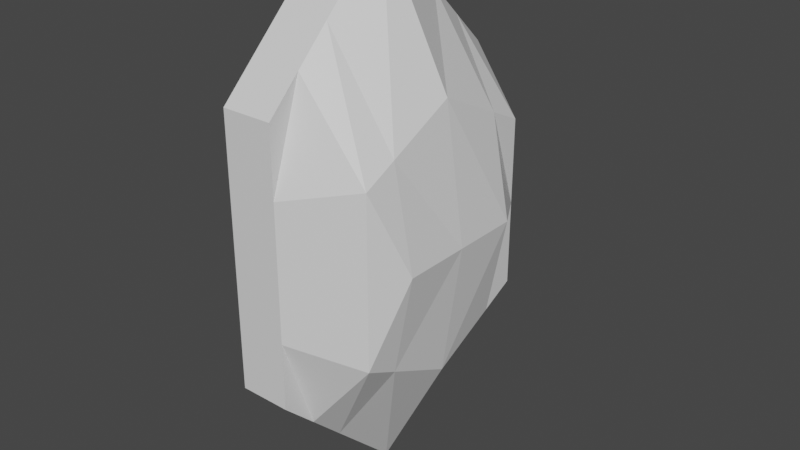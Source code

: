 # Source: bulb.blend  (saved by Blender 2.83.19; exported with 4.5.12 LTS)
import bpy
from mathutils import Matrix  # noqa: F401  (used for matrix-valued properties, if any)

bpy.ops.wm.read_factory_settings(use_empty=True)
scene = bpy.context.scene
scene.name = 'Scene'

# ---- collections
col_collection = bpy.data.collections.new('Collection'); scene.collection.children.link(col_collection)

# ---- materials (node trees are filled in below, after node groups)
mat_material = bpy.data.materials.new('Material')
mat_material.alpha_threshold = 0.0
mat_material.use_transparent_shadow = False
mat_material.line_color = (0.0, 0.0, 0.0, 1.0)

# ---- material node trees
mat_material.use_nodes = True; mat_material.node_tree.nodes.clear()
_N = mat_material.node_tree.nodes; _L = mat_material.node_tree.links
n0 = _N.new('ShaderNodeOutputMaterial'); n0.name = 'Material Output'; n0.location = (300, 300)
n1 = _N.new('ShaderNodeBsdfPrincipled'); n1.name = 'Principled BSDF'; n1.location = (10, 300)
n1.distribution = 'GGX'
n1.subsurface_method = 'BURLEY'
n1.inputs[2].default_value = 0.4
n1.inputs[3].default_value = 1.45
n1.inputs[27].default_value = (0.0, 0.0, 0.0, 1.0)
n1.inputs[28].default_value = 1.0
_L.new(n1.outputs[0], n0.inputs[0])
n0.is_active_output = True

# ---- world
world_world = bpy.data.worlds.new('World'); scene.world = world_world
world_world.use_nodes = True; world_world.node_tree.nodes.clear()
_N = world_world.node_tree.nodes; _L = world_world.node_tree.links
n0 = _N.new('ShaderNodeOutputWorld'); n0.name = 'World Output'; n0.location = (300, 300)
n1 = _N.new('ShaderNodeBackground'); n1.name = 'Background'; n1.location = (10, 300)
n1.inputs[0].default_value = (0.05088, 0.05088, 0.05088, 1.0)
_L.new(n1.outputs[0], n0.inputs[0])
n0.is_active_output = True
world_world.color = (0.05088, 0.05088, 0.05088)
world_world.use_sun_shadow = False
world_world.sun_shadow_jitter_overblur = 0.0

# ---- meshes
me_cube = bpy.data.meshes.new('Cube')
me_cube.from_pydata([(0.1906, 1.0, 1.0), (0.1906, 1.0, -1.0), (0.1906, -1.0, 1.0), (0.1906, -1.0, -1.0), (-0.1906, 1.0, 1.0), (-0.1906, 1.0, -1.0), (-0.1906, -1.0, 1.0), (-0.1906, -1.0, -1.0), (-0.1906, 0.0, -1.971), (0.1906, 0.0, 1.971), (-0.1906, 0.0, 1.971), (0.1906, 0.0, -1.971), (0.1906, 1.0, 0.0), (0.1906, -1.0, 0.0), (0.1906, -0.5, 1.486), (0.1906, 0.5, -1.486), (0.1906, 0.5, 1.486), (0.1906, -0.5, -1.486), (0.8414, 0.0, 0.0), (0.8414, 0.5, 0.0), (0.8414, -0.5, 0.0), (0.6988, -0.75, 0.0), (0.1906, -0.75, 1.243), (0.1906, -0.75, -1.243), (0.6988, 0.75, 0.0), (0.1906, 0.75, 1.243), (0.1906, 0.75, -1.243), (0.6988, -0.75, -0.6214), (0.6988, 0.75, -0.6214), (0.6988, -0.5, -0.7428), (0.1906, 1.0, -0.5), (0.6988, 0.0, -0.9856), (0.6988, 0.5, -0.7428), (0.1906, -1.0, -0.5), (0.6988, -0.5, 0.7428), (0.1906, 1.0, 0.5), (0.6988, 0.5, 0.7428), (0.6988, 0.75, 0.6214), (0.6988, 0.0, 0.9856), (0.6988, -0.75, 0.6214), (0.1906, -1.0, 0.5)], [], [(9, 10, 6, 2, 22, 14), (3, 33, 13, 40, 2, 6, 7), (8, 10, 4, 5), (8, 11, 17, 23, 3, 7), (20, 34, 39, 21), (5, 4, 0, 35, 12, 30, 1), (19, 36, 38, 18), (5, 1, 26, 15, 11, 8), (7, 6, 10, 8), (0, 4, 10, 9, 16, 25), (15, 32, 31, 11), (1, 30, 28, 26), (12, 35, 37, 24), (17, 29, 27, 23), (11, 31, 29, 17), (18, 38, 34, 20), (23, 27, 33, 3), (21, 39, 40, 13), (24, 37, 36, 19), (26, 28, 32, 15), (27, 29, 20, 21), (32, 28, 24, 19), (31, 32, 19, 18), (33, 27, 21, 13), (29, 31, 18, 20), (28, 30, 12, 24), (37, 35, 0, 25), (36, 37, 25, 16), (38, 36, 16, 9), (39, 34, 14, 22), (40, 39, 22, 2), (34, 38, 9, 14)])
_uv = me_cube.uv_layers.new(name='UVMap')
_uv.uv.foreach_set('vector', [0.625, 0.625, 0.875, 0.625, 0.875, 0.75, 0.625, 0.75, 0.625, 0.7188, 0.625, 0.6875, 0.375, 0.75, 0.4375, 0.75, 0.5, 0.75, 0.5625, 0.75, 0.625, 0.75, 0.625, 1.0, 0.375, 1.0, 0.375, 0.125, 0.625, 0.125, 0.625, 0.25, 0.375, 0.25, 0.125, 0.625, 0.375, 0.625, 0.375, 0.6875, 0.375, 0.7188, 0.375, 0.75, 0.125, 0.75, 0.5, 0.6875, 0.5625, 0.6875, 0.5625, 0.7188, 0.5, 0.7188, 0.375, 0.25, 0.625, 0.25, 0.625, 0.5, 0.5625, 0.5, 0.5, 0.5, 0.4375, 0.5, 0.375, 0.5, 0.5, 0.5625, 0.5625, 0.5625, 0.5625, 0.625, 0.5, 0.625, 0.125, 0.5, 0.375, 0.5, 0.375, 0.5312, 0.375, 0.5625, 0.375, 0.625, 0.125, 0.625, 0.375, 0.0, 0.625, 0.0, 0.625, 0.125, 0.375, 0.125, 0.625, 0.5, 0.875, 0.5, 0.875, 0.625, 0.625, 0.625, 0.625, 0.5625, 0.625, 0.5312, 0.375, 0.5625, 0.4375, 0.5625, 0.4375, 0.625, 0.375, 0.625, 0.375, 0.5, 0.4375, 0.5, 0.4375, 0.5312, 0.375, 0.5312, 0.5, 0.5, 0.5625, 0.5, 0.5625, 0.5312, 0.5, 0.5312, 0.375, 0.6875, 0.4375, 0.6875, 0.4375, 0.7188, 0.375, 0.7188, 0.375, 0.625, 0.4375, 0.625, 0.4375, 0.6875, 0.375, 0.6875, 0.5, 0.625, 0.5625, 0.625, 0.5625, 0.6875, 0.5, 0.6875, 0.375, 0.7188, 0.4375, 0.7188, 0.4375, 0.75, 0.375, 0.75, 0.5, 0.7188, 0.5625, 0.7188, 0.5625, 0.75, 0.5, 0.75, 0.5, 0.5312, 0.5625, 0.5312, 0.5625, 0.5625, 0.5, 0.5625, 0.375, 0.5312, 0.4375, 0.5312, 0.4375, 0.5625, 0.375, 0.5625, 0.4375, 0.7188, 0.4375, 0.6875, 0.5, 0.6875, 0.5, 0.7188, 0.4375, 0.5625, 0.4375, 0.5312, 0.5, 0.5312, 0.5, 0.5625, 0.4375, 0.625, 0.4375, 0.5625, 0.5, 0.5625, 0.5, 0.625, 0.4375, 0.75, 0.4375, 0.7188, 0.5, 0.7188, 0.5, 0.75, 0.4375, 0.6875, 0.4375, 0.625, 0.5, 0.625, 0.5, 0.6875, 0.4375, 0.5312, 0.4375, 0.5, 0.5, 0.5, 0.5, 0.5312, 0.5625, 0.5312, 0.5625, 0.5, 0.625, 0.5, 0.625, 0.5312, 0.5625, 0.5625, 0.5625, 0.5312, 0.625, 0.5312, 0.625, 0.5625, 0.5625, 0.625, 0.5625, 0.5625, 0.625, 0.5625, 0.625, 0.625, 0.5625, 0.7188, 0.5625, 0.6875, 0.625, 0.6875, 0.625, 0.7188, 0.5625, 0.75, 0.5625, 0.7188, 0.625, 0.7188, 0.625, 0.75, 0.5625, 0.6875, 0.5625, 0.625, 0.625, 0.625, 0.625, 0.6875])
me_cube.materials.append(mat_material)
me_cube.use_remesh_preserve_volume = False
me_cube.use_remesh_preserve_attributes = False
me_cube.use_mirror_vertex_groups = False
me_cube.update()

# ---- objects
ob_cube = bpy.data.objects.new('Cube', me_cube)

# ---- transforms, parenting, visibility, modifiers, constraints
ob_cube.location = (0.0, 0.0, 0.0)
ob_cube.lock_rotations_4d = False
ob_cube.empty_display_type = 'ARROWS'
ob_cube.lineart.crease_threshold = 0.0

# ---- collection membership
col_collection.objects.link(ob_cube)

# ---- scene / render settings (as saved in the file)
scene.frame_start = 1; scene.frame_end = 250; scene.frame_set(1)
scene.render.engine = 'BLENDER_EEVEE_NEXT'
scene.cycles.use_denoising = False
scene.cycles.samples = 128
scene.cycles.sampling_pattern = 'TABULATED_SOBOL'
scene.cycles.use_adaptive_sampling = False
scene.cycles.use_light_tree = False
scene.view_settings.view_transform = 'Filmic'
bpy.context.view_layer.update()

# ---- added for rendering (the .blend has no active camera and no usable light): camera, sun
cam_auto = bpy.data.cameras.new('AutoCamera')
cam_auto.lens = 50.0
cam_auto.sensor_width = 36.0
cam_auto.clip_end = 1000.0
ob_auto_camera = bpy.data.objects.new('AutoCamera', cam_auto)
scene.collection.objects.link(ob_auto_camera)
ob_auto_camera.location = (4.52561, -5.0402, 3.36013)
ob_auto_camera.rotation_euler = (1.09748, -7.21219e-08, 0.694738)
scene.camera = ob_auto_camera
light_auto_sun = bpy.data.lights.new('AutoSun', 'SUN')
light_auto_sun.energy = 3.0
light_auto_sun.angle = 0.0523599
ob_auto_sun = bpy.data.objects.new('AutoSun', light_auto_sun)
scene.collection.objects.link(ob_auto_sun)
ob_auto_sun.rotation_euler = (0.872665, 0.174533, 0.523599)
bpy.context.view_layer.update()
